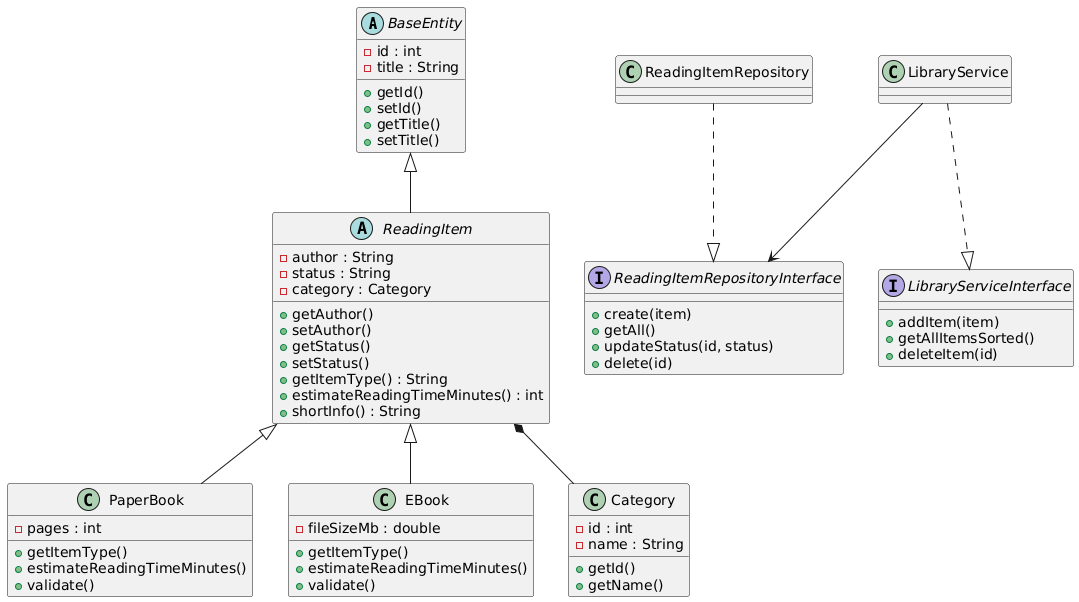

The diagram above was rendered by PlantUML. Its source (embedded in the PNG):
@startuml
abstract class BaseEntity {
  - id : int
  - title : String
  + getId()
  + setId()
  + getTitle()
  + setTitle()
}

abstract class ReadingItem {
  - author : String
  - status : String
  - category : Category
  + getAuthor()
  + setAuthor()
  + getStatus()
  + setStatus()
  + getItemType() : String
  + estimateReadingTimeMinutes() : int
  + shortInfo() : String
}

class PaperBook {
  - pages : int
  + getItemType()
  + estimateReadingTimeMinutes()
  + validate()
}

class EBook {
  - fileSizeMb : double
  + getItemType()
  + estimateReadingTimeMinutes()
  + validate()
}

class Category {
  - id : int
  - name : String
  + getId()
  + getName()
}

interface ReadingItemRepositoryInterface {
  + create(item)
  + getAll()
  + updateStatus(id, status)
  + delete(id)
}

class ReadingItemRepository

interface LibraryServiceInterface {
  + addItem(item)
  + getAllItemsSorted()
  + deleteItem(id)
}

class LibraryService

' Inheritance
BaseEntity <|-- ReadingItem
ReadingItem <|-- PaperBook
ReadingItem <|-- EBook

' Composition
ReadingItem *-- Category

' Interface implementation
ReadingItemRepository ..|> ReadingItemRepositoryInterface
LibraryService ..|> LibraryServiceInterface

' Dependency
LibraryService --> ReadingItemRepositoryInterface
@enduml